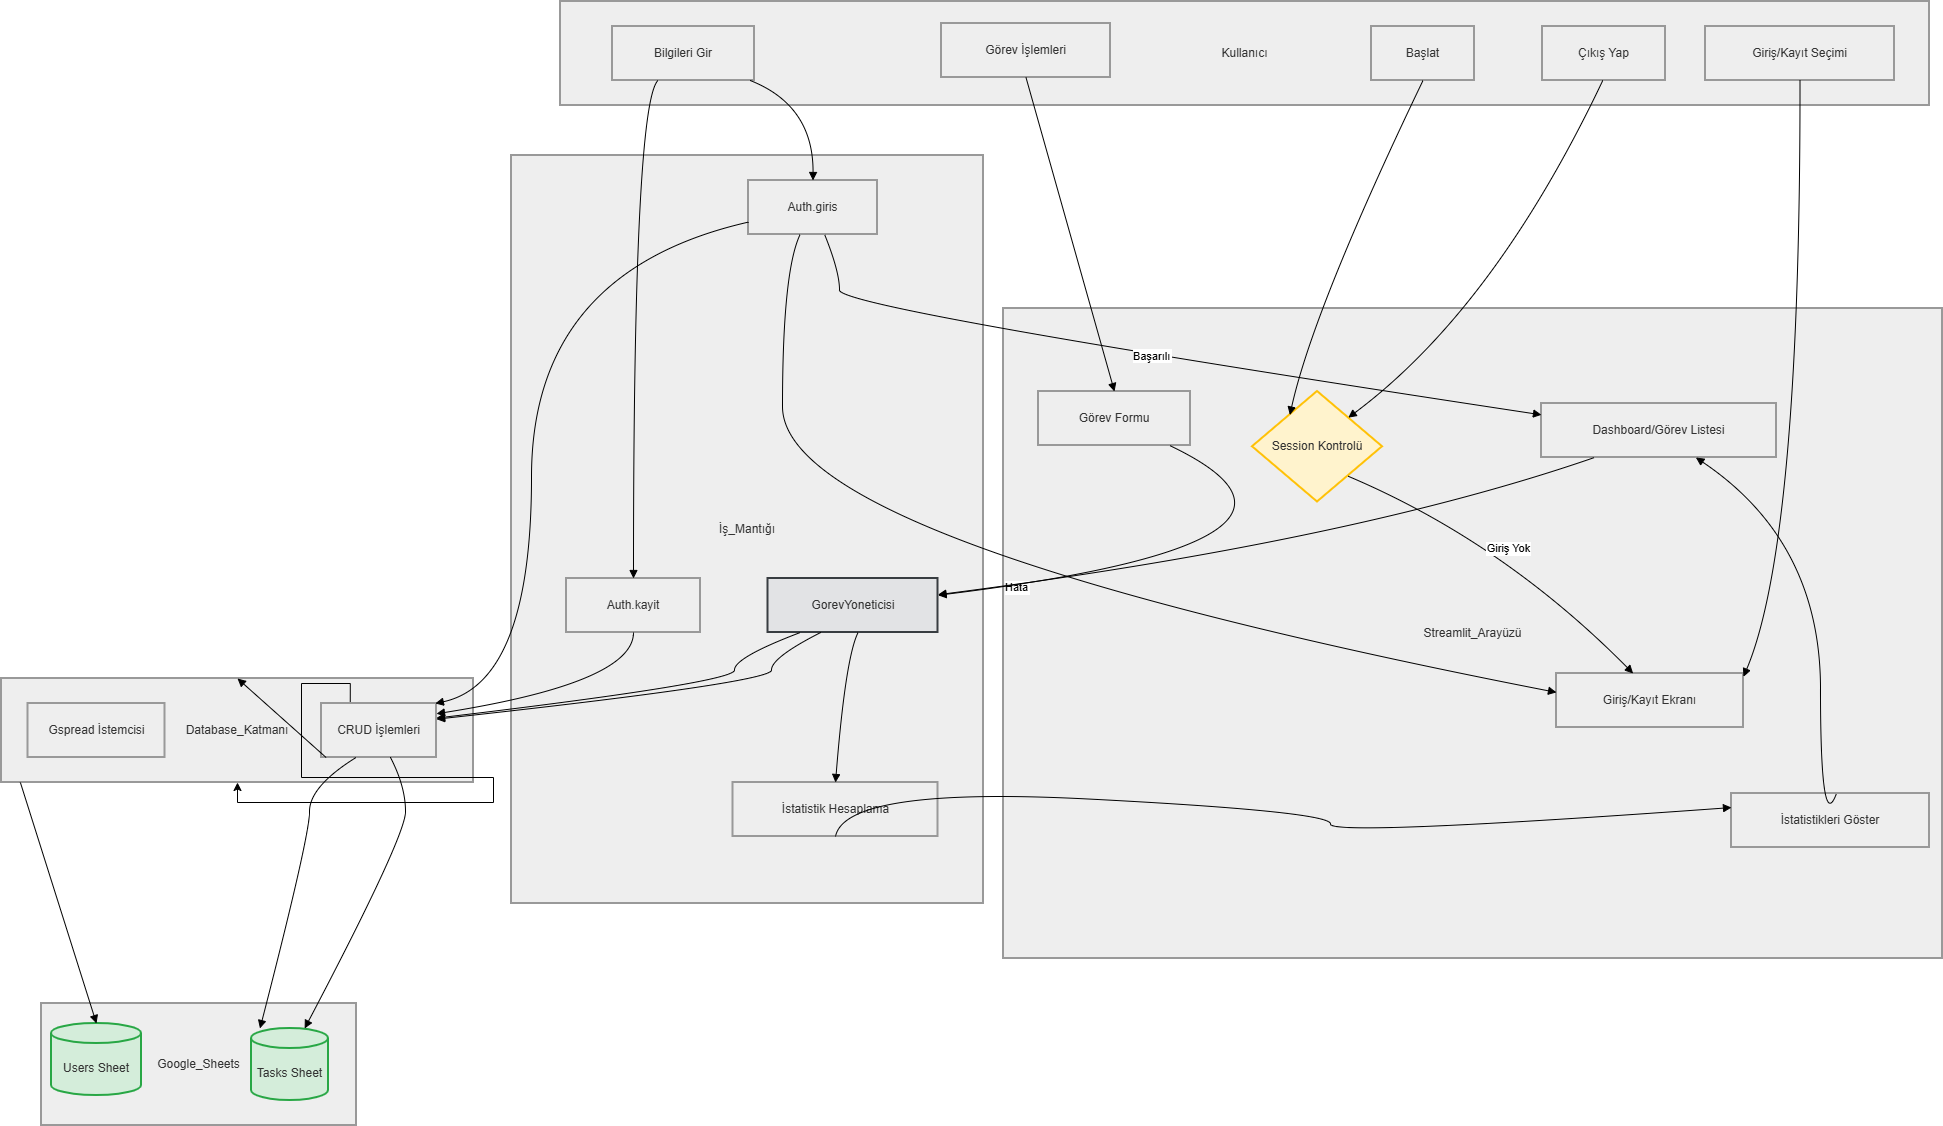

The diagram above was exported from draw.io. Its source (the exported page's mxGraphModel, read from the mxfile embedded in the PNG):
<mxGraphModel dx="2762" dy="1243" grid="1" gridSize="10" guides="1" tooltips="1" connect="1" arrows="1" fold="1" page="1" pageScale="1" pageWidth="827" pageHeight="1169" background="light-dark(#ffffff, #e09429)" math="0" shadow="0">
  <root>
    <mxCell id="0" />
    <mxCell id="1" parent="0" />
    <mxCell id="3" parent="1" style="whiteSpace=wrap;strokeWidth=2;fillColor=light-dark(#eeeeee,#1f2020);strokeColor=light-dark(#999999,#cccccc);fontColor=light-dark(#333333,#cccccc);" value="Database_Katmanı" vertex="1">
      <mxGeometry height="104" width="472" x="-10" y="685" as="geometry" />
    </mxCell>
    <mxCell id="2" parent="1" style="whiteSpace=wrap;strokeWidth=2;fillColor=light-dark(#eeeeee,#1f2020);strokeColor=light-dark(#999999,#cccccc);fontColor=light-dark(#333333,#cccccc);" value="Google_Sheets" vertex="1">
      <mxGeometry height="122" width="315" x="30" y="1010" as="geometry" />
    </mxCell>
    <mxCell id="4" parent="1" style="whiteSpace=wrap;strokeWidth=2;fillColor=light-dark(#eeeeee,#1f2020);strokeColor=light-dark(#999999,#cccccc);fontColor=light-dark(#333333,#cccccc);" value="İş_Mantığı" vertex="1">
      <mxGeometry height="748" width="472" x="500" y="162" as="geometry" />
    </mxCell>
    <mxCell id="5" parent="1" style="whiteSpace=wrap;strokeWidth=2;fillColor=light-dark(#eeeeee,#1f2020);strokeColor=light-dark(#999999,#cccccc);fontColor=light-dark(#333333,#cccccc);" value="Streamlit_Arayüzü" vertex="1">
      <mxGeometry height="650" width="939" x="992" y="315" as="geometry" />
    </mxCell>
    <mxCell id="6" parent="1" style="whiteSpace=wrap;strokeWidth=2;fillColor=light-dark(#eeeeee,#1f2020);strokeColor=light-dark(#999999,#cccccc);fontColor=light-dark(#333333,#cccccc);" value="Kullanıcı" vertex="1">
      <mxGeometry height="104" width="1369" x="549" y="8" as="geometry" />
    </mxCell>
    <mxCell id="7" parent="1" style="whiteSpace=wrap;strokeWidth=2;fillColor=light-dark(#eeeeee,#1f2020);strokeColor=light-dark(#999999,#cccccc);fontColor=light-dark(#333333,#cccccc);" value="Başlat" vertex="1">
      <mxGeometry height="54" width="103" x="1360" y="33" as="geometry" />
    </mxCell>
    <mxCell id="8" parent="1" style="whiteSpace=wrap;strokeWidth=2;fillColor=light-dark(#eeeeee,#1f2020);strokeColor=light-dark(#999999,#cccccc);fontColor=light-dark(#333333,#cccccc);" value="Giriş/Kayıt Seçimi" vertex="1">
      <mxGeometry height="54" width="189" x="1694" y="33" as="geometry" />
    </mxCell>
    <mxCell id="9" parent="1" style="whiteSpace=wrap;strokeWidth=2;fillColor=light-dark(#eeeeee,#1f2020);strokeColor=light-dark(#999999,#cccccc);fontColor=light-dark(#333333,#cccccc);" value="Bilgileri Gir" vertex="1">
      <mxGeometry height="54" width="142" x="601" y="33" as="geometry" />
    </mxCell>
    <mxCell id="10" parent="1" style="whiteSpace=wrap;strokeWidth=2;fillColor=light-dark(#eeeeee,#1f2020);strokeColor=light-dark(#999999,#cccccc);fontColor=light-dark(#333333,#cccccc);" value="Görev İşlemleri" vertex="1">
      <mxGeometry height="54" width="169" x="930" y="30" as="geometry" />
    </mxCell>
    <mxCell id="11" parent="1" style="whiteSpace=wrap;strokeWidth=2;fillColor=light-dark(#eeeeee,#1f2020);strokeColor=light-dark(#999999,#cccccc);fontColor=light-dark(#333333,#cccccc);" value="Çıkış Yap" vertex="1">
      <mxGeometry height="54" width="123" x="1531" y="33" as="geometry" />
    </mxCell>
    <mxCell id="12" parent="1" style="rhombus;strokeWidth=2;whiteSpace=wrap;fillColor=#fff3cd;strokeColor=#ffc107;fontColor=light-dark(#333333,#cccccc);" value="Session Kontrolü" vertex="1">
      <mxGeometry height="110.5" width="130" x="1241" y="398" as="geometry" />
    </mxCell>
    <mxCell id="13" parent="1" style="whiteSpace=wrap;strokeWidth=2;fillColor=light-dark(#eeeeee,#1f2020);strokeColor=light-dark(#999999,#cccccc);fontColor=light-dark(#333333,#cccccc);" value="Giriş/Kayıt Ekranı" vertex="1">
      <mxGeometry height="54" width="187" x="1545" y="680" as="geometry" />
    </mxCell>
    <mxCell id="14" parent="1" style="whiteSpace=wrap;strokeWidth=2;fillColor=light-dark(#eeeeee,#1f2020);strokeColor=light-dark(#999999,#cccccc);fontColor=light-dark(#333333,#cccccc);" value="Dashboard/Görev Listesi" vertex="1">
      <mxGeometry height="54" width="235" x="1530" y="410" as="geometry" />
    </mxCell>
    <mxCell id="15" parent="1" style="whiteSpace=wrap;strokeWidth=2;fillColor=light-dark(#eeeeee,#1f2020);strokeColor=light-dark(#999999,#cccccc);fontColor=light-dark(#333333,#cccccc);" value="Görev Formu" vertex="1">
      <mxGeometry height="54" width="152" x="1027" y="398" as="geometry" />
    </mxCell>
    <mxCell id="16" parent="1" style="whiteSpace=wrap;strokeWidth=2;fillColor=light-dark(#eeeeee,#1f2020);strokeColor=light-dark(#999999,#cccccc);fontColor=light-dark(#333333,#cccccc);" value="İstatistikleri Göster" vertex="1">
      <mxGeometry height="54" width="198" x="1720" y="800" as="geometry" />
    </mxCell>
    <mxCell id="17" parent="1" style="whiteSpace=wrap;strokeWidth=2;fillColor=light-dark(#eeeeee,#1f2020);strokeColor=light-dark(#999999,#cccccc);fontColor=light-dark(#333333,#cccccc);" value="Auth.giris" vertex="1">
      <mxGeometry height="54" width="129" x="737" y="187" as="geometry" />
    </mxCell>
    <mxCell id="18" parent="1" style="whiteSpace=wrap;strokeWidth=2;fillColor=light-dark(#eeeeee,#1f2020);strokeColor=light-dark(#999999,#cccccc);fontColor=light-dark(#333333,#cccccc);" value="Auth.kayit" vertex="1">
      <mxGeometry height="54" width="134" x="555" y="585" as="geometry" />
    </mxCell>
    <mxCell id="19" parent="1" style="whiteSpace=wrap;strokeWidth=2;fillColor=#e2e3e5;strokeColor=#383d41;fontColor=light-dark(#333333,#cccccc);" value="GorevYoneticisi" vertex="1">
      <mxGeometry height="54" width="170" x="756.5" y="585" as="geometry" />
    </mxCell>
    <mxCell id="20" parent="1" style="whiteSpace=wrap;strokeWidth=2;fillColor=light-dark(#eeeeee,#1f2020);strokeColor=light-dark(#999999,#cccccc);fontColor=light-dark(#333333,#cccccc);" value="İstatistik Hesaplama" vertex="1">
      <mxGeometry height="54" width="205" x="721.5" y="789" as="geometry" />
    </mxCell>
    <mxCell id="21" parent="1" style="whiteSpace=wrap;strokeWidth=2;fillColor=light-dark(#eeeeee,#1f2020);strokeColor=light-dark(#999999,#cccccc);fontColor=light-dark(#333333,#cccccc);" value="Gspread İstemcisi" vertex="1">
      <mxGeometry height="54" width="137" x="16.5" y="710" as="geometry" />
    </mxCell>
    <mxCell id="4tpT-RdNevLXFp1DYh65-46" edge="1" parent="1" source="22" style="edgeStyle=orthogonalEdgeStyle;rounded=0;orthogonalLoop=1;jettySize=auto;html=1;exitX=0.25;exitY=0;exitDx=0;exitDy=0;" target="3">
      <mxGeometry relative="1" as="geometry" />
    </mxCell>
    <mxCell id="23" parent="1" style="shape=cylinder3;boundedLbl=1;backgroundOutline=1;size=10;strokeWidth=2;whiteSpace=wrap;fillColor=#d4edda;strokeColor=#28a745;fontColor=light-dark(#333333,#cccccc);" value="Users Sheet" vertex="1">
      <mxGeometry height="72" width="90" x="40" y="1030" as="geometry" />
    </mxCell>
    <mxCell id="22" parent="1" style="whiteSpace=wrap;strokeWidth=2;fillColor=light-dark(#eeeeee,#1f2020);strokeColor=light-dark(#999999,#cccccc);fontColor=light-dark(#333333,#cccccc);" value="CRUD İşlemleri" vertex="1">
      <mxGeometry height="54" width="115" x="310" y="710" as="geometry" />
    </mxCell>
    <mxCell id="24" parent="1" style="shape=cylinder3;boundedLbl=1;backgroundOutline=1;size=10;strokeWidth=2;whiteSpace=wrap;fillColor=#d4edda;strokeColor=#28a745;fontColor=light-dark(#333333,#cccccc);" value="Tasks Sheet" vertex="1">
      <mxGeometry height="72" width="77" x="240" y="1035" as="geometry" />
    </mxCell>
    <mxCell id="25" edge="1" parent="1" source="7" style="curved=1;startArrow=none;endArrow=block;exitX=0.5;exitY=1;entryX=0.13;entryY=0;" target="12" value="">
      <mxGeometry relative="1" as="geometry">
        <Array as="points">
          <mxPoint x="1302" y="315" />
        </Array>
      </mxGeometry>
    </mxCell>
    <mxCell id="26" edge="1" parent="1" source="12" style="curved=1;startArrow=none;endArrow=block;exitX=0.94;exitY=1;entryX=0.41;entryY=0;" target="13" value="Giriş Yok">
      <mxGeometry relative="1" as="geometry">
        <Array as="points">
          <mxPoint x="1491" y="548" />
        </Array>
      </mxGeometry>
    </mxCell>
    <mxCell id="27" edge="1" parent="1" source="8" style="curved=1;startArrow=none;endArrow=block;exitX=0.5;exitY=1;entryX=1;entryY=0.06;" target="13" value="">
      <mxGeometry relative="1" as="geometry">
        <Array as="points">
          <mxPoint x="1789" y="548" />
        </Array>
      </mxGeometry>
    </mxCell>
    <mxCell id="28" edge="1" parent="1" source="9" style="curved=1;startArrow=none;endArrow=block;exitX=0.97;exitY=1;entryX=0.5;entryY=0;" target="17" value="">
      <mxGeometry relative="1" as="geometry">
        <Array as="points">
          <mxPoint x="802" y="112" />
        </Array>
      </mxGeometry>
    </mxCell>
    <mxCell id="29" edge="1" parent="1" source="9" style="curved=1;startArrow=none;endArrow=block;exitX=0.32;exitY=1;entryX=0.5;entryY=0;" target="18" value="">
      <mxGeometry relative="1" as="geometry">
        <Array as="points">
          <mxPoint x="622" y="112" />
        </Array>
      </mxGeometry>
    </mxCell>
    <mxCell id="30" edge="1" parent="1" source="17" style="curved=1;startArrow=none;endArrow=block;exitX=0;exitY=0.77;entryX=0.99;entryY=0;" target="22" value="">
      <mxGeometry relative="1" as="geometry">
        <Array as="points">
          <mxPoint x="520" y="278" />
          <mxPoint x="520" y="689" />
        </Array>
      </mxGeometry>
    </mxCell>
    <mxCell id="31" edge="1" parent="1" source="18" style="curved=1;startArrow=none;endArrow=block;exitX=0.5;exitY=1;entryX=1;entryY=0.19;" target="22" value="">
      <mxGeometry relative="1" as="geometry">
        <Array as="points">
          <mxPoint x="622" y="689" />
        </Array>
      </mxGeometry>
    </mxCell>
    <mxCell id="32" edge="1" parent="1" source="3" style="curved=1;startArrow=none;endArrow=block;exitX=0.04;exitY=1;entryX=0.5;entryY=0;" target="23" value="">
      <mxGeometry relative="1" as="geometry">
        <Array as="points" />
      </mxGeometry>
    </mxCell>
    <mxCell id="33" edge="1" parent="1" source="17" style="curved=1;startArrow=none;endArrow=block;exitX=0.59;exitY=1;entryX=0;entryY=0.21;" target="14" value="Başarılı">
      <mxGeometry relative="1" as="geometry">
        <Array as="points">
          <mxPoint x="828" y="278" />
          <mxPoint x="828" y="315" />
        </Array>
      </mxGeometry>
    </mxCell>
    <mxCell id="34" edge="1" parent="1" source="17" style="curved=1;startArrow=none;endArrow=block;exitX=0.4;exitY=1;entryX=0;entryY=0.35;" target="13" value="Hata">
      <mxGeometry relative="1" as="geometry">
        <Array as="points">
          <mxPoint x="771" y="278" />
          <mxPoint x="771" y="548" />
        </Array>
      </mxGeometry>
    </mxCell>
    <mxCell id="35" edge="1" parent="1" source="14" style="curved=1;startArrow=none;endArrow=block;exitX=0.22;exitY=1.01;entryX=1;entryY=0.3;" target="19" value="">
      <mxGeometry relative="1" as="geometry">
        <Array as="points">
          <mxPoint x="1340" y="548" />
        </Array>
      </mxGeometry>
    </mxCell>
    <mxCell id="36" edge="1" parent="1" source="19" style="curved=1;startArrow=none;endArrow=block;exitX=0.19;exitY=1;entryX=1;entryY=0.27;" target="22" value="">
      <mxGeometry relative="1" as="geometry">
        <Array as="points">
          <mxPoint x="723" y="664" />
          <mxPoint x="723" y="689" />
        </Array>
      </mxGeometry>
    </mxCell>
    <mxCell id="37" edge="1" parent="1" source="22" style="curved=1;startArrow=none;endArrow=block;exitX=0.3;exitY=1;entryX=0.11;entryY=0;" target="24" value="">
      <mxGeometry relative="1" as="geometry">
        <Array as="points">
          <mxPoint x="298" y="793" />
          <mxPoint x="298" y="843" />
        </Array>
      </mxGeometry>
    </mxCell>
    <mxCell id="38" edge="1" parent="1" source="19" style="curved=1;startArrow=none;endArrow=block;exitX=0.53;exitY=1;entryX=0.5;entryY=0;" target="20" value="">
      <mxGeometry relative="1" as="geometry">
        <Array as="points">
          <mxPoint x="834" y="664" />
        </Array>
      </mxGeometry>
    </mxCell>
    <mxCell id="39" edge="1" parent="1" source="20" style="curved=1;startArrow=none;endArrow=block;exitX=0.5;exitY=1;entryX=0;entryY=0.26;" target="16" value="">
      <mxGeometry relative="1" as="geometry">
        <Array as="points">
          <mxPoint x="834" y="793" />
          <mxPoint x="1319" y="818" />
          <mxPoint x="1319" y="843" />
        </Array>
      </mxGeometry>
    </mxCell>
    <mxCell id="40" edge="1" parent="1" source="16" style="curved=1;startArrow=none;endArrow=block;exitX=0.53;exitY=0;entryX=0.66;entryY=1.01;" target="14" value="">
      <mxGeometry relative="1" as="geometry">
        <Array as="points">
          <mxPoint x="1809" y="843" />
          <mxPoint x="1809" y="548" />
        </Array>
      </mxGeometry>
    </mxCell>
    <mxCell id="41" edge="1" parent="1" source="10" style="curved=1;startArrow=none;endArrow=block;exitX=0.5;exitY=1;entryX=0.5;entryY=0.01;" target="15" value="">
      <mxGeometry relative="1" as="geometry">
        <Array as="points" />
      </mxGeometry>
    </mxCell>
    <mxCell id="42" edge="1" parent="1" source="15" style="curved=1;startArrow=none;endArrow=block;exitX=0.87;exitY=1.01;entryX=1;entryY=0.31;" target="19" value="">
      <mxGeometry relative="1" as="geometry">
        <Array as="points">
          <mxPoint x="1360" y="548" />
        </Array>
      </mxGeometry>
    </mxCell>
    <mxCell id="43" edge="1" parent="1" source="19" style="curved=1;startArrow=none;endArrow=block;exitX=0.31;exitY=1;entryX=1;entryY=0.29;" target="22" value="">
      <mxGeometry relative="1" as="geometry">
        <Array as="points">
          <mxPoint x="760" y="664" />
          <mxPoint x="760" y="689" />
        </Array>
      </mxGeometry>
    </mxCell>
    <mxCell id="44" edge="1" parent="1" source="22" style="curved=1;startArrow=none;endArrow=block;exitX=0.6;exitY=1;entryX=0.69;entryY=0;" target="24" value="">
      <mxGeometry relative="1" as="geometry">
        <Array as="points">
          <mxPoint x="394" y="793" />
          <mxPoint x="394" y="843" />
        </Array>
      </mxGeometry>
    </mxCell>
    <mxCell id="45" edge="1" parent="1" source="11" style="curved=1;startArrow=none;endArrow=block;exitX=0.49;exitY=1;entryX=0.95;entryY=0;" target="12" value="">
      <mxGeometry relative="1" as="geometry">
        <Array as="points">
          <mxPoint x="1483" y="315" />
        </Array>
      </mxGeometry>
    </mxCell>
    <mxCell id="4tpT-RdNevLXFp1DYh65-45" edge="1" parent="1" source="22" style="curved=1;startArrow=none;endArrow=block;exitX=0.04;exitY=1;entryX=0.5;entryY=0;" target="3" value="">
      <mxGeometry relative="1" as="geometry">
        <Array as="points" />
        <mxPoint x="335" y="768" as="sourcePoint" />
        <mxPoint x="185" y="910" as="targetPoint" />
      </mxGeometry>
    </mxCell>
  </root>
</mxGraphModel>